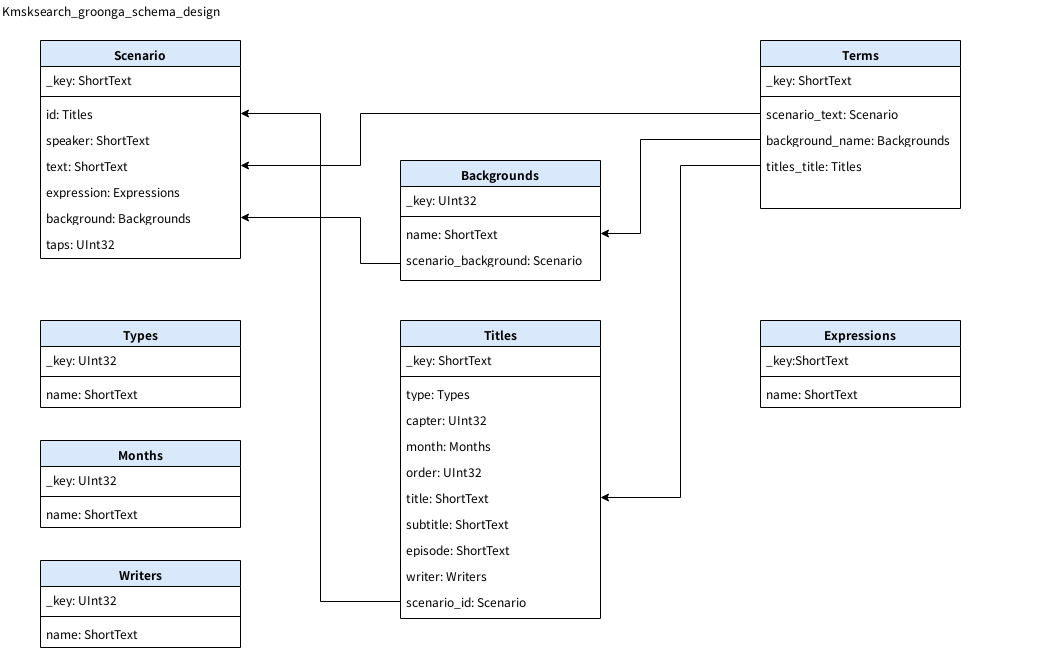

The diagram above was exported from draw.io. Its source (the exported page's mxGraphModel, read from the mxfile embedded in the PNG):
<mxGraphModel dx="1355" dy="767" grid="1" gridSize="10" guides="1" tooltips="1" connect="1" arrows="1" fold="1" page="1" pageScale="1" pageWidth="1100" pageHeight="850" background="#ffffff" math="0" shadow="0">
  <root>
    <mxCell id="0" />
    <mxCell id="1" parent="0" />
    <mxCell id="78961159f06e98e8-17" value="Writers" style="swimlane;html=1;fontStyle=1;align=center;verticalAlign=top;childLayout=stackLayout;horizontal=1;startSize=26;horizontalStack=0;resizeParent=1;resizeLast=0;collapsible=1;marginBottom=0;swimlaneFillColor=#ffffff;rounded=0;shadow=0;comic=0;labelBackgroundColor=none;strokeWidth=1;fillColor=#dae8fc;fontFamily=Verdana;fontSize=12;strokeColor=#000000;" parent="1" vertex="1">
      <mxGeometry x="80" y="600" width="200" height="87" as="geometry">
        <mxRectangle x="90" y="83" width="90" height="26" as="alternateBounds" />
      </mxGeometry>
    </mxCell>
    <mxCell id="78961159f06e98e8-21" value="_key: UInt32" style="text;html=1;strokeColor=none;fillColor=none;align=left;verticalAlign=top;spacingLeft=4;spacingRight=4;whiteSpace=wrap;overflow=hidden;rotatable=0;points=[[0,0.5],[1,0.5]];portConstraint=eastwest;" parent="78961159f06e98e8-17" vertex="1">
      <mxGeometry y="26" width="200" height="26" as="geometry" />
    </mxCell>
    <mxCell id="78961159f06e98e8-19" value="" style="line;html=1;strokeWidth=1;fillColor=none;align=left;verticalAlign=middle;spacingTop=-1;spacingLeft=3;spacingRight=3;rotatable=0;labelPosition=right;points=[];portConstraint=eastwest;" parent="78961159f06e98e8-17" vertex="1">
      <mxGeometry y="52" width="200" height="8" as="geometry" />
    </mxCell>
    <mxCell id="78961159f06e98e8-20" value="name: ShortText" style="text;html=1;strokeColor=none;fillColor=none;align=left;verticalAlign=top;spacingLeft=4;spacingRight=4;whiteSpace=wrap;overflow=hidden;rotatable=0;points=[[0,0.5],[1,0.5]];portConstraint=eastwest;" parent="78961159f06e98e8-17" vertex="1">
      <mxGeometry y="60" width="200" height="26" as="geometry" />
    </mxCell>
    <mxCell id="78961159f06e98e8-30" value="Types" style="swimlane;html=1;fontStyle=1;align=center;verticalAlign=top;childLayout=stackLayout;horizontal=1;startSize=26;horizontalStack=0;resizeParent=1;resizeLast=0;collapsible=1;marginBottom=0;swimlaneFillColor=#ffffff;rounded=0;shadow=0;comic=0;labelBackgroundColor=none;strokeWidth=1;fillColor=#dae8fc;fontFamily=Verdana;fontSize=12;strokeColor=#000000;" parent="1" vertex="1">
      <mxGeometry x="80" y="360" width="200" height="87" as="geometry" />
    </mxCell>
    <mxCell id="78961159f06e98e8-31" value="_key: UInt32" style="text;html=1;strokeColor=none;fillColor=none;align=left;verticalAlign=top;spacingLeft=4;spacingRight=4;whiteSpace=wrap;overflow=hidden;rotatable=0;points=[[0,0.5],[1,0.5]];portConstraint=eastwest;" parent="78961159f06e98e8-30" vertex="1">
      <mxGeometry y="26" width="200" height="26" as="geometry" />
    </mxCell>
    <mxCell id="78961159f06e98e8-38" value="" style="line;html=1;strokeWidth=1;fillColor=none;align=left;verticalAlign=middle;spacingTop=-1;spacingLeft=3;spacingRight=3;rotatable=0;labelPosition=right;points=[];portConstraint=eastwest;" parent="78961159f06e98e8-30" vertex="1">
      <mxGeometry y="52" width="200" height="8" as="geometry" />
    </mxCell>
    <mxCell id="78961159f06e98e8-39" value="name: ShortText" style="text;html=1;strokeColor=none;fillColor=none;align=left;verticalAlign=top;spacingLeft=4;spacingRight=4;whiteSpace=wrap;overflow=hidden;rotatable=0;points=[[0,0.5],[1,0.5]];portConstraint=eastwest;" parent="78961159f06e98e8-30" vertex="1">
      <mxGeometry y="60" width="200" height="26" as="geometry" />
    </mxCell>
    <mxCell id="78961159f06e98e8-43" value="Months" style="swimlane;html=1;fontStyle=1;align=center;verticalAlign=top;childLayout=stackLayout;horizontal=1;startSize=26;horizontalStack=0;resizeParent=1;resizeLast=0;collapsible=1;marginBottom=0;swimlaneFillColor=#ffffff;rounded=0;shadow=0;comic=0;labelBackgroundColor=none;strokeWidth=1;fillColor=#dae8fc;fontFamily=Verdana;fontSize=12;strokeColor=#000000;" parent="1" vertex="1">
      <mxGeometry x="80" y="480" width="200" height="87" as="geometry" />
    </mxCell>
    <mxCell id="78961159f06e98e8-44" value="_key: UInt32" style="text;html=1;strokeColor=none;fillColor=none;align=left;verticalAlign=top;spacingLeft=4;spacingRight=4;whiteSpace=wrap;overflow=hidden;rotatable=0;points=[[0,0.5],[1,0.5]];portConstraint=eastwest;" parent="78961159f06e98e8-43" vertex="1">
      <mxGeometry y="26" width="200" height="26" as="geometry" />
    </mxCell>
    <mxCell id="78961159f06e98e8-51" value="" style="line;html=1;strokeWidth=1;fillColor=none;align=left;verticalAlign=middle;spacingTop=-1;spacingLeft=3;spacingRight=3;rotatable=0;labelPosition=right;points=[];portConstraint=eastwest;" parent="78961159f06e98e8-43" vertex="1">
      <mxGeometry y="52" width="200" height="8" as="geometry" />
    </mxCell>
    <mxCell id="78961159f06e98e8-52" value="name: ShortText" style="text;html=1;strokeColor=none;fillColor=none;align=left;verticalAlign=top;spacingLeft=4;spacingRight=4;whiteSpace=wrap;overflow=hidden;rotatable=0;points=[[0,0.5],[1,0.5]];portConstraint=eastwest;" parent="78961159f06e98e8-43" vertex="1">
      <mxGeometry y="60" width="200" height="26" as="geometry" />
    </mxCell>
    <mxCell id="78961159f06e98e8-56" value="Backgrounds" style="swimlane;html=1;fontStyle=1;align=center;verticalAlign=top;childLayout=stackLayout;horizontal=1;startSize=26;horizontalStack=0;resizeParent=1;resizeLast=0;collapsible=1;marginBottom=0;swimlaneFillColor=#ffffff;rounded=0;shadow=0;comic=0;labelBackgroundColor=none;strokeWidth=1;fillColor=#dae8fc;fontFamily=Verdana;fontSize=12;strokeColor=#000000;" parent="1" vertex="1">
      <mxGeometry x="440" y="200" width="200" height="120" as="geometry" />
    </mxCell>
    <mxCell id="78961159f06e98e8-57" value="_key: UInt32" style="text;html=1;strokeColor=none;fillColor=none;align=left;verticalAlign=top;spacingLeft=4;spacingRight=4;whiteSpace=wrap;overflow=hidden;rotatable=0;points=[[0,0.5],[1,0.5]];portConstraint=eastwest;" parent="78961159f06e98e8-56" vertex="1">
      <mxGeometry y="26" width="200" height="26" as="geometry" />
    </mxCell>
    <mxCell id="78961159f06e98e8-64" value="" style="line;html=1;strokeWidth=1;fillColor=none;align=left;verticalAlign=middle;spacingTop=-1;spacingLeft=3;spacingRight=3;rotatable=0;labelPosition=right;points=[];portConstraint=eastwest;" parent="78961159f06e98e8-56" vertex="1">
      <mxGeometry y="52" width="200" height="8" as="geometry" />
    </mxCell>
    <mxCell id="78961159f06e98e8-65" value="name: ShortText" style="text;html=1;strokeColor=none;fillColor=none;align=left;verticalAlign=top;spacingLeft=4;spacingRight=4;whiteSpace=wrap;overflow=hidden;rotatable=0;points=[[0,0.5],[1,0.5]];portConstraint=eastwest;" parent="78961159f06e98e8-56" vertex="1">
      <mxGeometry y="60" width="200" height="26" as="geometry" />
    </mxCell>
    <mxCell id="78961159f06e98e8-66" value="scenario_background: Scenario" style="text;html=1;strokeColor=none;fillColor=none;align=left;verticalAlign=top;spacingLeft=4;spacingRight=4;whiteSpace=wrap;overflow=hidden;rotatable=0;points=[[0,0.5],[1,0.5]];portConstraint=eastwest;" parent="78961159f06e98e8-56" vertex="1">
      <mxGeometry y="86" width="200" height="34" as="geometry" />
    </mxCell>
    <mxCell id="78961159f06e98e8-69" value="Scenario" style="swimlane;html=1;fontStyle=1;align=center;verticalAlign=top;childLayout=stackLayout;horizontal=1;startSize=26;horizontalStack=0;resizeParent=1;resizeLast=0;collapsible=1;marginBottom=0;swimlaneFillColor=#ffffff;rounded=0;shadow=0;comic=0;labelBackgroundColor=none;strokeWidth=1;fillColor=#dae8fc;fontFamily=Verdana;fontSize=12;strokeColor=#000000;" parent="1" vertex="1">
      <mxGeometry x="80" y="80" width="200" height="218" as="geometry" />
    </mxCell>
    <mxCell id="78961159f06e98e8-70" value="_key: ShortText" style="text;html=1;strokeColor=none;fillColor=none;align=left;verticalAlign=top;spacingLeft=4;spacingRight=4;whiteSpace=wrap;overflow=hidden;rotatable=0;points=[[0,0.5],[1,0.5]];portConstraint=eastwest;" parent="78961159f06e98e8-69" vertex="1">
      <mxGeometry y="26" width="200" height="26" as="geometry" />
    </mxCell>
    <mxCell id="78961159f06e98e8-77" value="" style="line;html=1;strokeWidth=1;fillColor=none;align=left;verticalAlign=middle;spacingTop=-1;spacingLeft=3;spacingRight=3;rotatable=0;labelPosition=right;points=[];portConstraint=eastwest;" parent="78961159f06e98e8-69" vertex="1">
      <mxGeometry y="52" width="200" height="8" as="geometry" />
    </mxCell>
    <mxCell id="78961159f06e98e8-78" value="id: Titles" style="text;html=1;strokeColor=none;fillColor=none;align=left;verticalAlign=top;spacingLeft=4;spacingRight=4;whiteSpace=wrap;overflow=hidden;rotatable=0;points=[[0,0.5],[1,0.5]];portConstraint=eastwest;" parent="78961159f06e98e8-69" vertex="1">
      <mxGeometry y="60" width="200" height="26" as="geometry" />
    </mxCell>
    <mxCell id="78961159f06e98e8-79" value="speaker: ShortText" style="text;html=1;strokeColor=none;fillColor=none;align=left;verticalAlign=top;spacingLeft=4;spacingRight=4;whiteSpace=wrap;overflow=hidden;rotatable=0;points=[[0,0.5],[1,0.5]];portConstraint=eastwest;" parent="78961159f06e98e8-69" vertex="1">
      <mxGeometry y="86" width="200" height="26" as="geometry" />
    </mxCell>
    <mxCell id="78961159f06e98e8-80" value="text: ShortText" style="text;html=1;strokeColor=none;fillColor=none;align=left;verticalAlign=top;spacingLeft=4;spacingRight=4;whiteSpace=wrap;overflow=hidden;rotatable=0;points=[[0,0.5],[1,0.5]];portConstraint=eastwest;" parent="78961159f06e98e8-69" vertex="1">
      <mxGeometry y="112" width="200" height="26" as="geometry" />
    </mxCell>
    <mxCell id="78961159f06e98e8-81" value="expression: Expressions" style="text;html=1;strokeColor=none;fillColor=none;align=left;verticalAlign=top;spacingLeft=4;spacingRight=4;whiteSpace=wrap;overflow=hidden;rotatable=0;points=[[0,0.5],[1,0.5]];portConstraint=eastwest;" parent="78961159f06e98e8-69" vertex="1">
      <mxGeometry y="138" width="200" height="26" as="geometry" />
    </mxCell>
    <mxCell id="78961159f06e98e8-91" value="background: Backgrounds" style="text;html=1;strokeColor=none;fillColor=none;align=left;verticalAlign=top;spacingLeft=4;spacingRight=4;whiteSpace=wrap;overflow=hidden;rotatable=0;points=[[0,0.5],[1,0.5]];portConstraint=eastwest;" parent="78961159f06e98e8-69" vertex="1">
      <mxGeometry y="164" width="200" height="26" as="geometry" />
    </mxCell>
    <mxCell id="78961159f06e98e8-89" value="taps: UInt32" style="text;html=1;strokeColor=none;fillColor=none;align=left;verticalAlign=top;spacingLeft=4;spacingRight=4;whiteSpace=wrap;overflow=hidden;rotatable=0;points=[[0,0.5],[1,0.5]];portConstraint=eastwest;" parent="78961159f06e98e8-69" vertex="1">
      <mxGeometry y="190" width="200" height="26" as="geometry" />
    </mxCell>
    <mxCell id="78961159f06e98e8-82" value="Titles" style="swimlane;html=1;fontStyle=1;align=center;verticalAlign=top;childLayout=stackLayout;horizontal=1;startSize=26;horizontalStack=0;resizeParent=1;resizeLast=0;collapsible=1;marginBottom=0;swimlaneFillColor=#ffffff;rounded=0;shadow=0;comic=0;labelBackgroundColor=none;strokeWidth=1;fillColor=#dae8fc;fontFamily=Verdana;fontSize=12;strokeColor=#000000;" parent="1" vertex="1">
      <mxGeometry x="440" y="360" width="200" height="298" as="geometry" />
    </mxCell>
    <mxCell id="78961159f06e98e8-83" value="_key: ShortText" style="text;html=1;strokeColor=none;fillColor=none;align=left;verticalAlign=top;spacingLeft=4;spacingRight=4;whiteSpace=wrap;overflow=hidden;rotatable=0;points=[[0,0.5],[1,0.5]];portConstraint=eastwest;" parent="78961159f06e98e8-82" vertex="1">
      <mxGeometry y="26" width="200" height="26" as="geometry" />
    </mxCell>
    <mxCell id="78961159f06e98e8-90" value="" style="line;html=1;strokeWidth=1;fillColor=none;align=left;verticalAlign=middle;spacingTop=-1;spacingLeft=3;spacingRight=3;rotatable=0;labelPosition=right;points=[];portConstraint=eastwest;" parent="78961159f06e98e8-82" vertex="1">
      <mxGeometry y="52" width="200" height="8" as="geometry" />
    </mxCell>
    <mxCell id="78961159f06e98e8-94" value="type: Types" style="text;html=1;strokeColor=none;fillColor=none;align=left;verticalAlign=top;spacingLeft=4;spacingRight=4;whiteSpace=wrap;overflow=hidden;rotatable=0;points=[[0,0.5],[1,0.5]];portConstraint=eastwest;" parent="78961159f06e98e8-82" vertex="1">
      <mxGeometry y="60" width="200" height="26" as="geometry" />
    </mxCell>
    <mxCell id="EBrMhWMMKr_rxx9ODkjH-9" value="capter: UInt32" style="text;html=1;strokeColor=none;fillColor=none;align=left;verticalAlign=top;spacingLeft=4;spacingRight=4;whiteSpace=wrap;overflow=hidden;rotatable=0;points=[[0,0.5],[1,0.5]];portConstraint=eastwest;" parent="78961159f06e98e8-82" vertex="1">
      <mxGeometry y="86" width="200" height="26" as="geometry" />
    </mxCell>
    <mxCell id="EBrMhWMMKr_rxx9ODkjH-15" value="month: Months" style="text;html=1;strokeColor=none;fillColor=none;align=left;verticalAlign=top;spacingLeft=4;spacingRight=4;whiteSpace=wrap;overflow=hidden;rotatable=0;points=[[0,0.5],[1,0.5]];portConstraint=eastwest;" parent="78961159f06e98e8-82" vertex="1">
      <mxGeometry y="112" width="200" height="26" as="geometry" />
    </mxCell>
    <mxCell id="78961159f06e98e8-117" value="order: UInt32" style="text;html=1;strokeColor=none;fillColor=none;align=left;verticalAlign=top;spacingLeft=4;spacingRight=4;whiteSpace=wrap;overflow=hidden;rotatable=0;points=[[0,0.5],[1,0.5]];portConstraint=eastwest;" parent="78961159f06e98e8-82" vertex="1">
      <mxGeometry y="138" width="200" height="26" as="geometry" />
    </mxCell>
    <mxCell id="78961159f06e98e8-120" value="title: ShortText" style="text;html=1;strokeColor=none;fillColor=none;align=left;verticalAlign=top;spacingLeft=4;spacingRight=4;whiteSpace=wrap;overflow=hidden;rotatable=0;points=[[0,0.5],[1,0.5]];portConstraint=eastwest;" parent="78961159f06e98e8-82" vertex="1">
      <mxGeometry y="164" width="200" height="26" as="geometry" />
    </mxCell>
    <mxCell id="78961159f06e98e8-110" value="subtitle: ShortText" style="text;html=1;strokeColor=none;fillColor=none;align=left;verticalAlign=top;spacingLeft=4;spacingRight=4;whiteSpace=wrap;overflow=hidden;rotatable=0;points=[[0,0.5],[1,0.5]];portConstraint=eastwest;" parent="78961159f06e98e8-82" vertex="1">
      <mxGeometry y="190" width="200" height="26" as="geometry" />
    </mxCell>
    <mxCell id="EBrMhWMMKr_rxx9ODkjH-16" value="episode: ShortText" style="text;html=1;strokeColor=none;fillColor=none;align=left;verticalAlign=top;spacingLeft=4;spacingRight=4;whiteSpace=wrap;overflow=hidden;rotatable=0;points=[[0,0.5],[1,0.5]];portConstraint=eastwest;" parent="78961159f06e98e8-82" vertex="1">
      <mxGeometry y="216" width="200" height="26" as="geometry" />
    </mxCell>
    <mxCell id="EBrMhWMMKr_rxx9ODkjH-17" value="writer: Writers" style="text;html=1;strokeColor=none;fillColor=none;align=left;verticalAlign=top;spacingLeft=4;spacingRight=4;whiteSpace=wrap;overflow=hidden;rotatable=0;points=[[0,0.5],[1,0.5]];portConstraint=eastwest;" parent="78961159f06e98e8-82" vertex="1">
      <mxGeometry y="242" width="200" height="26" as="geometry" />
    </mxCell>
    <mxCell id="EBrMhWMMKr_rxx9ODkjH-18" value="scenario_id: Scenario" style="text;html=1;strokeColor=none;fillColor=none;align=left;verticalAlign=top;spacingLeft=4;spacingRight=4;whiteSpace=wrap;overflow=hidden;rotatable=0;points=[[0,0.5],[1,0.5]];portConstraint=eastwest;" parent="78961159f06e98e8-82" vertex="1">
      <mxGeometry y="268" width="200" height="26" as="geometry" />
    </mxCell>
    <mxCell id="78961159f06e98e8-95" value="Terms" style="swimlane;html=1;fontStyle=1;align=center;verticalAlign=top;childLayout=stackLayout;horizontal=1;startSize=26;horizontalStack=0;resizeParent=1;resizeLast=0;collapsible=1;marginBottom=0;swimlaneFillColor=#ffffff;rounded=0;shadow=0;comic=0;labelBackgroundColor=none;strokeWidth=1;fillColor=#dae8fc;fontFamily=Verdana;fontSize=12;strokeColor=#000000;" parent="1" vertex="1">
      <mxGeometry x="800" y="80" width="200" height="168" as="geometry" />
    </mxCell>
    <mxCell id="78961159f06e98e8-96" value="_key: ShortText" style="text;html=1;strokeColor=none;fillColor=none;align=left;verticalAlign=top;spacingLeft=4;spacingRight=4;whiteSpace=wrap;overflow=hidden;rotatable=0;points=[[0,0.5],[1,0.5]];portConstraint=eastwest;" parent="78961159f06e98e8-95" vertex="1">
      <mxGeometry y="26" width="200" height="26" as="geometry" />
    </mxCell>
    <mxCell id="78961159f06e98e8-103" value="" style="line;html=1;strokeWidth=1;fillColor=none;align=left;verticalAlign=middle;spacingTop=-1;spacingLeft=3;spacingRight=3;rotatable=0;labelPosition=right;points=[];portConstraint=eastwest;" parent="78961159f06e98e8-95" vertex="1">
      <mxGeometry y="52" width="200" height="8" as="geometry" />
    </mxCell>
    <mxCell id="78961159f06e98e8-104" value="scenario_text: Scenario" style="text;html=1;strokeColor=none;fillColor=none;align=left;verticalAlign=top;spacingLeft=4;spacingRight=4;whiteSpace=wrap;overflow=hidden;rotatable=0;points=[[0,0.5],[1,0.5]];portConstraint=eastwest;" parent="78961159f06e98e8-95" vertex="1">
      <mxGeometry y="60" width="200" height="26" as="geometry" />
    </mxCell>
    <mxCell id="78961159f06e98e8-102" value="background_name: Backgrounds" style="text;html=1;strokeColor=none;fillColor=none;align=left;verticalAlign=top;spacingLeft=4;spacingRight=4;whiteSpace=wrap;overflow=hidden;rotatable=0;points=[[0,0.5],[1,0.5]];portConstraint=eastwest;" parent="78961159f06e98e8-95" vertex="1">
      <mxGeometry y="86" width="200" height="26" as="geometry" />
    </mxCell>
    <mxCell id="78961159f06e98e8-97" value="titles_title: Titles" style="text;html=1;strokeColor=none;fillColor=none;align=left;verticalAlign=top;spacingLeft=4;spacingRight=4;whiteSpace=wrap;overflow=hidden;rotatable=0;points=[[0,0.5],[1,0.5]];portConstraint=eastwest;" parent="78961159f06e98e8-95" vertex="1">
      <mxGeometry y="112" width="200" height="26" as="geometry" />
    </mxCell>
    <mxCell id="EBrMhWMMKr_rxx9ODkjH-37" value="&lt;div align=&quot;left&quot;&gt;Kmsksearch_groonga_schema_design&lt;br&gt;&lt;/div&gt;" style="text;html=1;strokeColor=none;fillColor=none;align=left;verticalAlign=middle;whiteSpace=wrap;rounded=0;" parent="1" vertex="1">
      <mxGeometry x="40" y="40" width="1040" height="20" as="geometry" />
    </mxCell>
    <mxCell id="aFvD23DRcW5rrTYgiflt-2" style="edgeStyle=orthogonalEdgeStyle;rounded=0;orthogonalLoop=1;jettySize=auto;html=1;exitX=0;exitY=0.5;exitDx=0;exitDy=0;entryX=1;entryY=0.5;entryDx=0;entryDy=0;" parent="1" source="78961159f06e98e8-104" target="78961159f06e98e8-80" edge="1">
      <mxGeometry relative="1" as="geometry">
        <Array as="points">
          <mxPoint x="400" y="153" />
          <mxPoint x="400" y="205" />
        </Array>
      </mxGeometry>
    </mxCell>
    <mxCell id="aFvD23DRcW5rrTYgiflt-3" style="edgeStyle=orthogonalEdgeStyle;rounded=0;orthogonalLoop=1;jettySize=auto;html=1;exitX=0;exitY=0.5;exitDx=0;exitDy=0;entryX=1;entryY=0.5;entryDx=0;entryDy=0;" parent="1" source="78961159f06e98e8-102" target="78961159f06e98e8-65" edge="1">
      <mxGeometry relative="1" as="geometry">
        <Array as="points">
          <mxPoint x="680" y="179" />
          <mxPoint x="680" y="273" />
        </Array>
      </mxGeometry>
    </mxCell>
    <mxCell id="aFvD23DRcW5rrTYgiflt-4" style="edgeStyle=orthogonalEdgeStyle;rounded=0;orthogonalLoop=1;jettySize=auto;html=1;exitX=0;exitY=0.5;exitDx=0;exitDy=0;entryX=1;entryY=0.5;entryDx=0;entryDy=0;" parent="1" source="78961159f06e98e8-97" target="78961159f06e98e8-120" edge="1">
      <mxGeometry relative="1" as="geometry" />
    </mxCell>
    <mxCell id="aFvD23DRcW5rrTYgiflt-5" style="edgeStyle=orthogonalEdgeStyle;rounded=0;orthogonalLoop=1;jettySize=auto;html=1;exitX=0;exitY=0.5;exitDx=0;exitDy=0;" parent="1" source="78961159f06e98e8-66" target="78961159f06e98e8-91" edge="1">
      <mxGeometry relative="1" as="geometry">
        <Array as="points">
          <mxPoint x="400" y="303" />
          <mxPoint x="400" y="257" />
        </Array>
      </mxGeometry>
    </mxCell>
    <mxCell id="aFvD23DRcW5rrTYgiflt-6" style="edgeStyle=orthogonalEdgeStyle;rounded=0;orthogonalLoop=1;jettySize=auto;html=1;exitX=0;exitY=0.5;exitDx=0;exitDy=0;entryX=1;entryY=0.5;entryDx=0;entryDy=0;" parent="1" source="EBrMhWMMKr_rxx9ODkjH-18" target="78961159f06e98e8-78" edge="1">
      <mxGeometry relative="1" as="geometry" />
    </mxCell>
    <mxCell id="57fMsDt89i8iIhdW0mFl-1" value="Expressions" style="swimlane;html=1;fontStyle=1;align=center;verticalAlign=top;childLayout=stackLayout;horizontal=1;startSize=26;horizontalStack=0;resizeParent=1;resizeLast=0;collapsible=1;marginBottom=0;swimlaneFillColor=#ffffff;rounded=0;shadow=0;comic=0;labelBackgroundColor=none;strokeWidth=1;fillColor=#dae8fc;fontFamily=Verdana;fontSize=12;strokeColor=#000000;" parent="1" vertex="1">
      <mxGeometry x="800" y="360" width="200" height="87" as="geometry" />
    </mxCell>
    <mxCell id="57fMsDt89i8iIhdW0mFl-2" value="_key:ShortText" style="text;html=1;strokeColor=none;fillColor=none;align=left;verticalAlign=top;spacingLeft=4;spacingRight=4;whiteSpace=wrap;overflow=hidden;rotatable=0;points=[[0,0.5],[1,0.5]];portConstraint=eastwest;" parent="57fMsDt89i8iIhdW0mFl-1" vertex="1">
      <mxGeometry y="26" width="200" height="26" as="geometry" />
    </mxCell>
    <mxCell id="57fMsDt89i8iIhdW0mFl-3" value="" style="line;html=1;strokeWidth=1;fillColor=none;align=left;verticalAlign=middle;spacingTop=-1;spacingLeft=3;spacingRight=3;rotatable=0;labelPosition=right;points=[];portConstraint=eastwest;" parent="57fMsDt89i8iIhdW0mFl-1" vertex="1">
      <mxGeometry y="52" width="200" height="8" as="geometry" />
    </mxCell>
    <mxCell id="57fMsDt89i8iIhdW0mFl-4" value="name: ShortText" style="text;html=1;strokeColor=none;fillColor=none;align=left;verticalAlign=top;spacingLeft=4;spacingRight=4;whiteSpace=wrap;overflow=hidden;rotatable=0;points=[[0,0.5],[1,0.5]];portConstraint=eastwest;" parent="57fMsDt89i8iIhdW0mFl-1" vertex="1">
      <mxGeometry y="60" width="200" height="26" as="geometry" />
    </mxCell>
  </root>
</mxGraphModel>